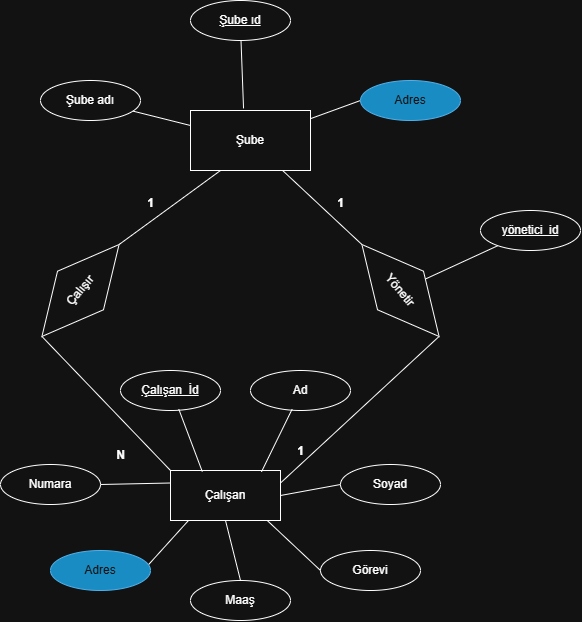

The diagram above was exported from draw.io. Its source (the exported page's mxGraphModel, read from the mxfile embedded in the PNG):
<mxGraphModel dx="2316" dy="1249" grid="1" gridSize="10" guides="1" tooltips="1" connect="1" arrows="1" fold="1" page="1" pageScale="1" pageWidth="827" pageHeight="1169" math="0" shadow="0">
  <root>
    <mxCell id="0" />
    <mxCell id="1" parent="0" />
    <mxCell id="L5egS1uIdrAPg1uQeQxH-1" edge="1" parent="1" source="L5egS1uIdrAPg1uQeQxH-4" style="rounded=0;orthogonalLoop=1;jettySize=auto;html=1;entryX=0;entryY=0.5;entryDx=0;entryDy=0;endArrow=none;endFill=0;" target="L5egS1uIdrAPg1uQeQxH-24">
      <mxGeometry relative="1" as="geometry">
        <mxPoint x="481.43274341880783" y="454.03733341286124" as="targetPoint" />
      </mxGeometry>
    </mxCell>
    <mxCell id="L5egS1uIdrAPg1uQeQxH-2" edge="1" parent="1" source="L5egS1uIdrAPg1uQeQxH-4" style="rounded=0;orthogonalLoop=1;jettySize=auto;html=1;entryX=0;entryY=0.5;entryDx=0;entryDy=0;endArrow=none;endFill=0;" target="L5egS1uIdrAPg1uQeQxH-29">
      <mxGeometry relative="1" as="geometry" />
    </mxCell>
    <mxCell id="L5egS1uIdrAPg1uQeQxH-3" edge="1" parent="1" source="L5egS1uIdrAPg1uQeQxH-4" style="rounded=0;orthogonalLoop=1;jettySize=auto;html=1;endArrow=none;endFill=0;" target="L5egS1uIdrAPg1uQeQxH-28">
      <mxGeometry relative="1" as="geometry" />
    </mxCell>
    <mxCell id="L5egS1uIdrAPg1uQeQxH-4" parent="1" style="rounded=0;whiteSpace=wrap;html=1;" value="Şube" vertex="1">
      <mxGeometry height="60" width="120" x="310" y="290" as="geometry" />
    </mxCell>
    <mxCell id="L5egS1uIdrAPg1uQeQxH-5" parent="1" style="html=1;whiteSpace=wrap;" value="Çalışan" vertex="1">
      <mxGeometry height="50" width="110" x="290" y="650" as="geometry" />
    </mxCell>
    <mxCell id="L5egS1uIdrAPg1uQeQxH-6" parent="1" style="ellipse;whiteSpace=wrap;html=1;align=center;" value="Numara" vertex="1">
      <mxGeometry height="40" width="100" x="120" y="644" as="geometry" />
    </mxCell>
    <mxCell id="L5egS1uIdrAPg1uQeQxH-7" parent="1" style="ellipse;whiteSpace=wrap;html=1;align=center;" value="Ad" vertex="1">
      <mxGeometry height="40" width="100" x="370" y="550" as="geometry" />
    </mxCell>
    <mxCell id="L5egS1uIdrAPg1uQeQxH-8" parent="1" style="ellipse;whiteSpace=wrap;html=1;align=center;" value="Soyad" vertex="1">
      <mxGeometry height="40" width="100" x="460" y="644" as="geometry" />
    </mxCell>
    <mxCell id="L5egS1uIdrAPg1uQeQxH-9" parent="1" style="ellipse;whiteSpace=wrap;html=1;align=center;fillColor=#1ba1e2;fontColor=#ffffff;strokeColor=#006EAF;" value="Adres" vertex="1">
      <mxGeometry height="40" width="100" x="170" y="730" as="geometry" />
    </mxCell>
    <mxCell id="L5egS1uIdrAPg1uQeQxH-10" parent="1" style="ellipse;whiteSpace=wrap;html=1;align=center;" value="Maaş&lt;span style=&quot;color: rgba(0, 0, 0, 0); font-family: monospace; font-size: 0px; text-align: start; text-wrap-mode: nowrap;&quot;&gt;%3CmxGraphModel%3E%3Croot%3E%3CmxCell%20id%3D%220%22%2F%3E%3CmxCell%20id%3D%221%22%20parent%3D%220%22%2F%3E%3CmxCell%20id%3D%222%22%20parent%3D%221%22%20style%3D%22ellipse%3BwhiteSpace%3Dwrap%3Bhtml%3D1%3Balign%3Dcenter%3B%22%20value%3D%22Numara%22%20vertex%3D%221%22%3E%3CmxGeometry%20height%3D%2240%22%20width%3D%22100%22%20x%3D%22230%22%20y%3D%22320%22%20as%3D%22geometry%22%2F%3E%3C%2FmxCell%3E%3C%2Froot%3E%3C%2FmxGraphModel%3E&lt;/span&gt;" vertex="1">
      <mxGeometry height="40" width="100" x="310" y="760" as="geometry" />
    </mxCell>
    <mxCell id="L5egS1uIdrAPg1uQeQxH-11" parent="1" style="ellipse;whiteSpace=wrap;html=1;align=center;" value="Görevi" vertex="1">
      <mxGeometry height="40" width="100" x="440" y="730" as="geometry" />
    </mxCell>
    <mxCell id="L5egS1uIdrAPg1uQeQxH-12" parent="1" style="ellipse;whiteSpace=wrap;html=1;align=center;fontStyle=4;" value="Çalışan_İd" vertex="1">
      <mxGeometry height="40" width="100" x="240" y="550" as="geometry" />
    </mxCell>
    <mxCell id="L5egS1uIdrAPg1uQeQxH-13" edge="1" parent="1" source="L5egS1uIdrAPg1uQeQxH-5" style="endArrow=none;html=1;rounded=0;exitX=0.827;exitY=0.027;exitDx=0;exitDy=0;entryX=0.416;entryY=0.968;entryDx=0;entryDy=0;entryPerimeter=0;exitPerimeter=0;" target="L5egS1uIdrAPg1uQeQxH-7" value="">
      <mxGeometry relative="1" as="geometry">
        <mxPoint x="550" y="646" as="sourcePoint" />
        <mxPoint x="710" y="646" as="targetPoint" />
      </mxGeometry>
    </mxCell>
    <mxCell id="L5egS1uIdrAPg1uQeQxH-14" edge="1" parent="1" source="L5egS1uIdrAPg1uQeQxH-12" style="endArrow=none;html=1;rounded=0;exitX=0.583;exitY=0.968;exitDx=0;exitDy=0;exitPerimeter=0;entryX=0.289;entryY=0.022;entryDx=0;entryDy=0;entryPerimeter=0;" target="L5egS1uIdrAPg1uQeQxH-5" value="">
      <mxGeometry relative="1" as="geometry">
        <mxPoint x="410" y="646" as="sourcePoint" />
        <mxPoint x="320" y="646" as="targetPoint" />
      </mxGeometry>
    </mxCell>
    <mxCell id="L5egS1uIdrAPg1uQeQxH-15" edge="1" parent="1" source="L5egS1uIdrAPg1uQeQxH-6" style="endArrow=none;html=1;rounded=0;exitX=1;exitY=0.5;exitDx=0;exitDy=0;entryX=0;entryY=0.25;entryDx=0;entryDy=0;" target="L5egS1uIdrAPg1uQeQxH-5" value="">
      <mxGeometry relative="1" as="geometry">
        <mxPoint x="410" y="646" as="sourcePoint" />
        <mxPoint x="570" y="646" as="targetPoint" />
      </mxGeometry>
    </mxCell>
    <mxCell id="L5egS1uIdrAPg1uQeQxH-16" edge="1" parent="1" source="L5egS1uIdrAPg1uQeQxH-9" style="endArrow=none;html=1;rounded=0;entryX=0.163;entryY=1.001;entryDx=0;entryDy=0;entryPerimeter=0;exitX=0.983;exitY=0.347;exitDx=0;exitDy=0;exitPerimeter=0;" target="L5egS1uIdrAPg1uQeQxH-5" value="">
      <mxGeometry relative="1" as="geometry">
        <mxPoint x="410" y="646" as="sourcePoint" />
        <mxPoint x="570" y="646" as="targetPoint" />
      </mxGeometry>
    </mxCell>
    <mxCell id="L5egS1uIdrAPg1uQeQxH-17" edge="1" parent="1" source="L5egS1uIdrAPg1uQeQxH-10" style="endArrow=none;html=1;rounded=0;exitX=0.5;exitY=0;exitDx=0;exitDy=0;entryX=0.5;entryY=1;entryDx=0;entryDy=0;" target="L5egS1uIdrAPg1uQeQxH-5" value="">
      <mxGeometry relative="1" as="geometry">
        <mxPoint x="410" y="646" as="sourcePoint" />
        <mxPoint x="570" y="646" as="targetPoint" />
      </mxGeometry>
    </mxCell>
    <mxCell id="L5egS1uIdrAPg1uQeQxH-18" edge="1" parent="1" source="L5egS1uIdrAPg1uQeQxH-5" style="endArrow=none;html=1;rounded=0;exitX=1;exitY=0.5;exitDx=0;exitDy=0;entryX=0;entryY=0.5;entryDx=0;entryDy=0;" target="L5egS1uIdrAPg1uQeQxH-8" value="">
      <mxGeometry relative="1" as="geometry">
        <mxPoint x="410" y="646" as="sourcePoint" />
        <mxPoint x="570" y="646" as="targetPoint" />
      </mxGeometry>
    </mxCell>
    <mxCell id="L5egS1uIdrAPg1uQeQxH-19" edge="1" parent="1" source="L5egS1uIdrAPg1uQeQxH-5" style="endArrow=none;html=1;rounded=0;exitX=0.88;exitY=1.001;exitDx=0;exitDy=0;exitPerimeter=0;entryX=0;entryY=0.5;entryDx=0;entryDy=0;" target="L5egS1uIdrAPg1uQeQxH-11" value="">
      <mxGeometry relative="1" as="geometry">
        <mxPoint x="410" y="646" as="sourcePoint" />
        <mxPoint x="570" y="646" as="targetPoint" />
      </mxGeometry>
    </mxCell>
    <mxCell id="L5egS1uIdrAPg1uQeQxH-20" edge="1" parent="1" source="L5egS1uIdrAPg1uQeQxH-24" style="endArrow=none;html=1;rounded=0;exitX=1;exitY=0.5;exitDx=0;exitDy=0;entryX=1;entryY=0.25;entryDx=0;entryDy=0;" target="L5egS1uIdrAPg1uQeQxH-5" value="">
      <mxGeometry relative="1" as="geometry">
        <mxPoint x="497.57359312880703" y="562.4264068711927" as="sourcePoint" />
        <mxPoint x="720" y="596" as="targetPoint" />
      </mxGeometry>
    </mxCell>
    <mxCell id="L5egS1uIdrAPg1uQeQxH-21" edge="1" parent="1" source="L5egS1uIdrAPg1uQeQxH-4" style="endArrow=none;html=1;rounded=0;exitX=0.25;exitY=1;exitDx=0;exitDy=0;entryX=1;entryY=0.5;entryDx=0;entryDy=0;" target="L5egS1uIdrAPg1uQeQxH-22" value="">
      <mxGeometry relative="1" as="geometry">
        <mxPoint x="340" y="380" as="sourcePoint" />
        <mxPoint x="238.5672565811924" y="454.03733341286124" as="targetPoint" />
      </mxGeometry>
    </mxCell>
    <mxCell id="L5egS1uIdrAPg1uQeQxH-22" parent="1" style="shape=rhombus;perimeter=rhombusPerimeter;whiteSpace=wrap;html=1;align=center;rotation=-50;" value="Çalışır" vertex="1">
      <mxGeometry height="60" width="120" x="140" y="440" as="geometry" />
    </mxCell>
    <mxCell id="L5egS1uIdrAPg1uQeQxH-23" edge="1" parent="1" source="L5egS1uIdrAPg1uQeQxH-24" style="rounded=0;orthogonalLoop=1;jettySize=auto;html=1;endArrow=none;endFill=0;" target="L5egS1uIdrAPg1uQeQxH-34" value="">
      <mxGeometry relative="1" as="geometry" />
    </mxCell>
    <mxCell id="L5egS1uIdrAPg1uQeQxH-24" parent="1" style="shape=rhombus;perimeter=rhombusPerimeter;whiteSpace=wrap;html=1;align=center;rotation=50;" value="Yönetir" vertex="1">
      <mxGeometry height="60" width="120" x="460" y="440" as="geometry" />
    </mxCell>
    <mxCell id="L5egS1uIdrAPg1uQeQxH-25" parent="1" style="text;align=center;fontStyle=1;verticalAlign=middle;spacingLeft=3;spacingRight=3;strokeColor=none;rotatable=0;points=[[0,0.5],[1,0.5]];portConstraint=eastwest;html=1;" value="1" vertex="1">
      <mxGeometry height="26" width="80" x="230" y="370" as="geometry" />
    </mxCell>
    <mxCell id="L5egS1uIdrAPg1uQeQxH-26" parent="1" style="text;align=center;fontStyle=1;verticalAlign=middle;spacingLeft=3;spacingRight=3;strokeColor=none;rotatable=0;points=[[0,0.5],[1,0.5]];portConstraint=eastwest;html=1;" value="1" vertex="1">
      <mxGeometry height="26" width="80" x="380" y="618" as="geometry" />
    </mxCell>
    <mxCell id="L5egS1uIdrAPg1uQeQxH-27" parent="1" style="text;align=center;fontStyle=1;verticalAlign=middle;spacingLeft=3;spacingRight=3;strokeColor=none;rotatable=0;points=[[0,0.5],[1,0.5]];portConstraint=eastwest;html=1;" value="1" vertex="1">
      <mxGeometry height="26" width="80" x="420" y="370" as="geometry" />
    </mxCell>
    <mxCell id="L5egS1uIdrAPg1uQeQxH-28" parent="1" style="ellipse;whiteSpace=wrap;html=1;align=center;" value="Şube adı" vertex="1">
      <mxGeometry height="40" width="100" x="160" y="260" as="geometry" />
    </mxCell>
    <mxCell id="L5egS1uIdrAPg1uQeQxH-29" parent="1" style="ellipse;whiteSpace=wrap;html=1;align=center;fillColor=#1ba1e2;fontColor=#ffffff;strokeColor=#006EAF;" value="Adres" vertex="1">
      <mxGeometry height="40" width="100" x="480" y="260" as="geometry" />
    </mxCell>
    <mxCell id="L5egS1uIdrAPg1uQeQxH-30" edge="1" parent="1" source="L5egS1uIdrAPg1uQeQxH-31" style="rounded=0;orthogonalLoop=1;jettySize=auto;html=1;entryX=0.442;entryY=-0.035;entryDx=0;entryDy=0;endArrow=none;endFill=0;entryPerimeter=0;" target="L5egS1uIdrAPg1uQeQxH-4">
      <mxGeometry relative="1" as="geometry" />
    </mxCell>
    <mxCell id="L5egS1uIdrAPg1uQeQxH-31" parent="1" style="ellipse;whiteSpace=wrap;html=1;align=center;fontStyle=4;" value="Şube ıd" vertex="1">
      <mxGeometry height="40" width="100" x="310" y="180" as="geometry" />
    </mxCell>
    <mxCell id="L5egS1uIdrAPg1uQeQxH-32" edge="1" parent="1" source="L5egS1uIdrAPg1uQeQxH-22" style="endArrow=none;html=1;rounded=0;exitX=0;exitY=0.5;exitDx=0;exitDy=0;entryX=0;entryY=0;entryDx=0;entryDy=0;" target="L5egS1uIdrAPg1uQeQxH-5" value="">
      <mxGeometry relative="1" as="geometry">
        <mxPoint x="360" y="580" as="sourcePoint" />
        <mxPoint x="520" y="580" as="targetPoint" />
      </mxGeometry>
    </mxCell>
    <mxCell id="L5egS1uIdrAPg1uQeQxH-33" parent="1" style="text;align=center;fontStyle=1;verticalAlign=middle;spacingLeft=3;spacingRight=3;strokeColor=none;rotatable=0;points=[[0,0.5],[1,0.5]];portConstraint=eastwest;html=1;" value="N" vertex="1">
      <mxGeometry height="26" width="80" x="200" y="622" as="geometry" />
    </mxCell>
    <mxCell id="L5egS1uIdrAPg1uQeQxH-34" parent="1" style="ellipse;whiteSpace=wrap;html=1;align=center;fontStyle=4;" value="yönetici_id" vertex="1">
      <mxGeometry height="40" width="100" x="600" y="390" as="geometry" />
    </mxCell>
  </root>
</mxGraphModel>